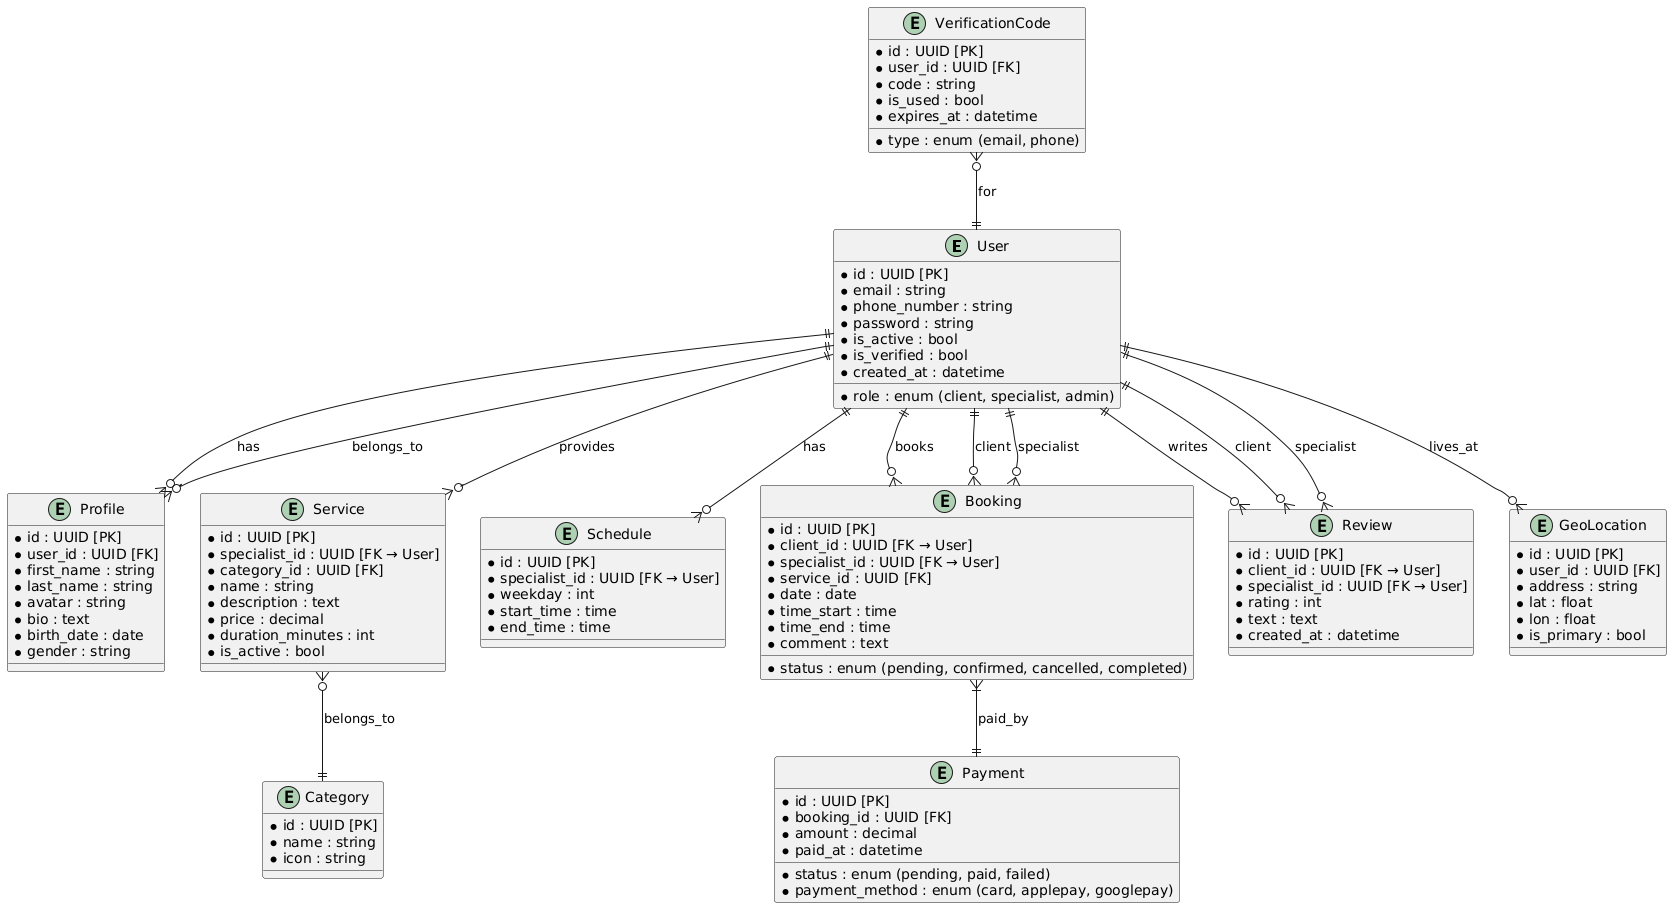

The diagram above was rendered by PlantUML. Its source (embedded in the PNG):
@startuml
entity "User" as User {
  * id : UUID [PK]
  * email : string
  * phone_number : string
  * password : string
  * role : enum (client, specialist, admin)
  * is_active : bool
  * is_verified : bool
  * created_at : datetime
}

entity "Profile" as Profile {
  * id : UUID [PK]
  * user_id : UUID [FK]
  * first_name : string
  * last_name : string
  * avatar : string
  * bio : text
  * birth_date : date
  * gender : string
}

entity "Service" as Service {
  * id : UUID [PK]
  * specialist_id : UUID [FK → User]
  * category_id : UUID [FK]
  * name : string
  * description : text
  * price : decimal
  * duration_minutes : int
  * is_active : bool
}

entity "Category" as Category {
  * id : UUID [PK]
  * name : string
  * icon : string
}

entity "Schedule" as Schedule {
  * id : UUID [PK]
  * specialist_id : UUID [FK → User]
  * weekday : int
  * start_time : time
  * end_time : time
}

entity "Booking" as Booking {
  * id : UUID [PK]
  * client_id : UUID [FK → User]
  * specialist_id : UUID [FK → User]
  * service_id : UUID [FK]
  * date : date
  * time_start : time
  * time_end : time
  * status : enum (pending, confirmed, cancelled, completed)
  * comment : text
}

entity "Review" as Review {
  * id : UUID [PK]
  * client_id : UUID [FK → User]
  * specialist_id : UUID [FK → User]
  * rating : int
  * text : text
  * created_at : datetime
}

entity "Payment" as Payment {
  * id : UUID [PK]
  * booking_id : UUID [FK]
  * amount : decimal
  * status : enum (pending, paid, failed)
  * payment_method : enum (card, applepay, googlepay)
  * paid_at : datetime
}

entity "VerificationCode" as VerificationCode {
  * id : UUID [PK]
  * user_id : UUID [FK]
  * code : string
  * type : enum (email, phone)
  * is_used : bool
  * expires_at : datetime
}

entity "GeoLocation" as GeoLocation {
  * id : UUID [PK]
  * user_id : UUID [FK]
  * address : string
  * lat : float
  * lon : float
  * is_primary : bool
}

' ─── Связи ─────────────────────────────

User ||--o{ Profile : has
User ||--o{ Service : provides
User ||--o{ Schedule : has
User ||--o{ Booking : books
User ||--o{ Review : writes
User ||--o{ GeoLocation : lives_at

Service }o--|| Category : belongs_to
Booking }|--|| Payment : paid_by
Booking }o--|| User : client
Booking }o--|| User : specialist
Review }o--|| User : client
Review }o--|| User : specialist
Profile }o--|| User : belongs_to
VerificationCode }o--|| User : for
@enduml